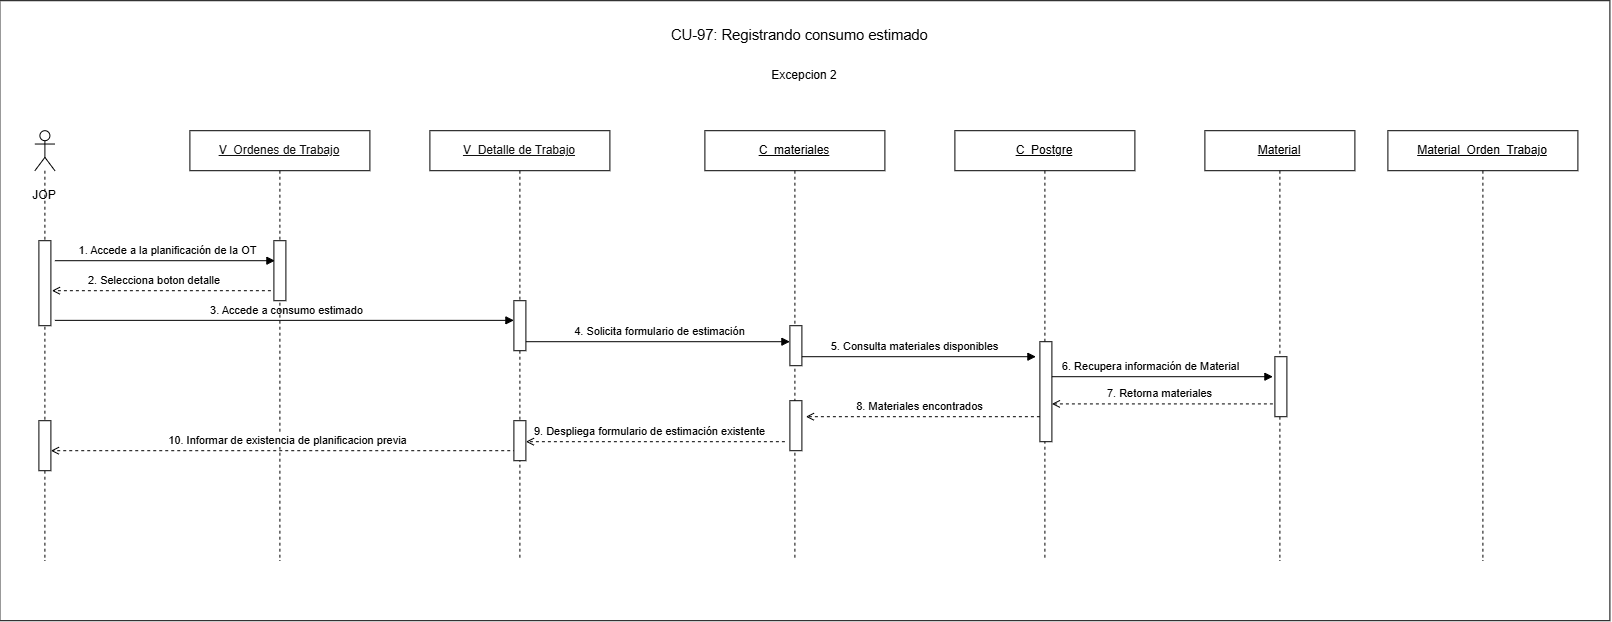

The diagram above was exported from draw.io. Its source (the exported page's mxGraphModel, read from the mxfile embedded in the PNG):
<mxGraphModel dx="-139" dy="497" grid="1" gridSize="10" guides="1" tooltips="1" connect="1" arrows="1" fold="1" page="1" pageScale="1" pageWidth="827" pageHeight="1169" math="0" shadow="0">
  <root>
    <mxCell id="0" />
    <mxCell id="1" parent="0" />
    <mxCell id="2V-9qzgcL8k215G9GqGF-1" parent="1" style="rounded=0;whiteSpace=wrap;html=1;" value="" vertex="1">
      <mxGeometry height="620" width="1610" x="850" y="240" as="geometry" />
    </mxCell>
    <mxCell id="zgOxy6L1dxpgeAM9OfWX-2" parent="1" style="shape=umlLifeline;perimeter=lifelinePerimeter;whiteSpace=wrap;html=1;container=1;dropTarget=0" value="&lt;u style=&quot;color: rgb(18, 18, 18);&quot;&gt;V_Detalle de Trabajo&lt;/u&gt;" vertex="1">
      <mxGeometry height="430" width="180" x="1280" y="370" as="geometry" />
    </mxCell>
    <mxCell id="zgOxy6L1dxpgeAM9OfWX-3" parent="1" style="shape=umlLifeline;perimeter=lifelinePerimeter;whiteSpace=wrap;html=1;container=1;dropTarget=0" value="&lt;u&gt;C_&lt;/u&gt;&lt;u&gt;materiales&lt;/u&gt;" vertex="1">
      <mxGeometry height="430" width="180" x="1555" y="370" as="geometry" />
    </mxCell>
    <mxCell id="zgOxy6L1dxpgeAM9OfWX-4" parent="1" style="shape=umlLifeline;perimeter=lifelinePerimeter;whiteSpace=wrap;html=1;container=1;dropTarget=0" value="&lt;u&gt;C_Postgre&lt;/u&gt;" vertex="1">
      <mxGeometry height="430" width="180" x="1805" y="370" as="geometry" />
    </mxCell>
    <mxCell id="zgOxy6L1dxpgeAM9OfWX-5" parent="1" style="shape=umlLifeline;perimeter=lifelinePerimeter;whiteSpace=wrap;html=1;container=1;dropTarget=0" value="&lt;u&gt;Material&lt;/u&gt;" vertex="1">
      <mxGeometry height="430" width="150" x="2055" y="370" as="geometry" />
    </mxCell>
    <mxCell id="zgOxy6L1dxpgeAM9OfWX-6" parent="1" style="shape=umlLifeline;perimeter=lifelinePerimeter;whiteSpace=wrap;html=1;container=1;dropTarget=0" value="&lt;u&gt;Material_Orden_Trabajo&lt;/u&gt;" vertex="1">
      <mxGeometry height="430" width="190" x="2238" y="370" as="geometry" />
    </mxCell>
    <mxCell id="zgOxy6L1dxpgeAM9OfWX-7" parent="1" style="fillColor=#ffffff;strokeColor=#000000" vertex="1">
      <mxGeometry height="40" width="12" x="1640" y="565" as="geometry" />
    </mxCell>
    <mxCell id="zgOxy6L1dxpgeAM9OfWX-8" parent="1" style="fillColor=#ffffff;strokeColor=#000000" vertex="1">
      <mxGeometry height="100" width="12" x="1890" y="581" as="geometry" />
    </mxCell>
    <mxCell id="zgOxy6L1dxpgeAM9OfWX-9" parent="1" style="fillColor=#ffffff;strokeColor=#000000" vertex="1">
      <mxGeometry height="60" width="12" x="2125" y="596" as="geometry" />
    </mxCell>
    <mxCell id="zgOxy6L1dxpgeAM9OfWX-10" edge="1" parent="1" style="rounded=0;html=1;endArrow=block;endFill=1" value="1. Accede a la planificación de la OT">
      <mxGeometry relative="1" x="0.0256" y="10" as="geometry">
        <mxPoint as="offset" />
        <mxPoint x="905" y="500" as="sourcePoint" />
        <mxPoint x="1125" y="500" as="targetPoint" />
      </mxGeometry>
    </mxCell>
    <mxCell id="zgOxy6L1dxpgeAM9OfWX-11" edge="1" parent="1" style="rounded=0;html=1;endArrow=block;endFill=1" value="4. Solicita formulario de estimación">
      <mxGeometry relative="1" x="0.0204" y="10" as="geometry">
        <mxPoint as="offset" />
        <mxPoint x="1372.6666666666667" y="580.9999999999995" as="sourcePoint" />
        <mxPoint x="1640" y="580.9999999999995" as="targetPoint" />
      </mxGeometry>
    </mxCell>
    <mxCell id="zgOxy6L1dxpgeAM9OfWX-12" edge="1" parent="1" style="rounded=0;html=1;endArrow=block;endFill=1" value="5. Consulta materiales disponibles">
      <mxGeometry relative="1" x="-0.04" y="10" as="geometry">
        <mxPoint as="offset" />
        <mxPoint x="1652" y="596" as="sourcePoint" />
        <mxPoint x="1886" y="596" as="targetPoint" />
      </mxGeometry>
    </mxCell>
    <mxCell id="zgOxy6L1dxpgeAM9OfWX-13" edge="1" parent="1" style="edgeStyle=orthogonalEdgeStyle;rounded=0;html=1;endArrow=block;endFill=1" value="6. Recupera información de Material">
      <mxGeometry relative="1" x="-0.1137" y="10" as="geometry">
        <mxPoint as="offset" />
        <mxPoint x="1902" y="616" as="sourcePoint" />
        <mxPoint x="2123" y="616" as="targetPoint" />
      </mxGeometry>
    </mxCell>
    <mxCell id="zgOxy6L1dxpgeAM9OfWX-14" edge="1" parent="1" style="rounded=0;html=1;endArrow=open;dashed=1" value="7. Retorna materiales">
      <mxGeometry relative="1" x="0.0222" y="-10" as="geometry">
        <mxPoint as="offset" />
        <mxPoint x="2123" y="643.21" as="sourcePoint" />
        <mxPoint x="1902" y="643.21" as="targetPoint" />
      </mxGeometry>
    </mxCell>
    <mxCell id="zgOxy6L1dxpgeAM9OfWX-15" parent="1" style="shape=umlLifeline;perimeter=lifelinePerimeter;whiteSpace=wrap;html=1;container=1;dropTarget=0;collapsible=0;recursiveResize=0;outlineConnect=0;portConstraint=eastwest;newEdgeStyle={&quot;curved&quot;:0,&quot;rounded&quot;:0};participant=umlActor;" value="" vertex="1">
      <mxGeometry height="430" width="20" x="885" y="370" as="geometry" />
    </mxCell>
    <mxCell id="zgOxy6L1dxpgeAM9OfWX-16" parent="1" style="fillColor=#ffffff;strokeColor=#000000" vertex="1">
      <mxGeometry height="85" width="12" x="889" y="480" as="geometry" />
    </mxCell>
    <mxCell id="zgOxy6L1dxpgeAM9OfWX-17" parent="1" style="text;html=1;whiteSpace=wrap;strokeColor=none;fillColor=none;align=center;verticalAlign=middle;rounded=0;" value="JOP" vertex="1">
      <mxGeometry height="30" width="60" x="865" y="420" as="geometry" />
    </mxCell>
    <mxCell id="zgOxy6L1dxpgeAM9OfWX-18" edge="1" parent="1" style="rounded=0;html=1;endArrow=open;dashed=1" value="8. Materiales encontrados">
      <mxGeometry relative="1" x="0.0222" y="-10" as="geometry">
        <mxPoint as="offset" />
        <mxPoint x="1890" y="656" as="sourcePoint" />
        <mxPoint x="1656" y="656" as="targetPoint" />
      </mxGeometry>
    </mxCell>
    <mxCell id="zgOxy6L1dxpgeAM9OfWX-19" parent="1" style="fillColor=#ffffff;strokeColor=#000000" vertex="1">
      <mxGeometry height="50" width="12" x="1640" y="640" as="geometry" />
    </mxCell>
    <mxCell id="zgOxy6L1dxpgeAM9OfWX-20" parent="1" style="fillColor=#ffffff;strokeColor=#000000" vertex="1">
      <mxGeometry height="50" width="12" x="889" y="660" as="geometry" />
    </mxCell>
    <mxCell id="zgOxy6L1dxpgeAM9OfWX-21" edge="1" parent="1" style="rounded=0;html=1;endArrow=open;dashed=1;" value="2. Selecciona boton detalle&amp;nbsp;">
      <mxGeometry relative="1" x="0.0612" y="-10" as="geometry">
        <mxPoint as="offset" />
        <mxPoint x="1120.9959999999996" y="530" as="sourcePoint" />
        <mxPoint x="902" y="530" as="targetPoint" />
      </mxGeometry>
    </mxCell>
    <mxCell id="zgOxy6L1dxpgeAM9OfWX-22" edge="1" parent="1" style="rounded=0;html=1;endArrow=block;endFill=1" value="3. Accede a consumo estimado&amp;nbsp;&amp;nbsp;">
      <mxGeometry relative="1" x="0.0256" y="10" as="geometry">
        <mxPoint as="offset" />
        <mxPoint x="905" y="559.6599999999999" as="sourcePoint" />
        <mxPoint x="1364" y="559.6599999999999" as="targetPoint" />
      </mxGeometry>
    </mxCell>
    <mxCell id="zgOxy6L1dxpgeAM9OfWX-23" parent="1" style="fillColor=#ffffff;strokeColor=#000000" vertex="1">
      <mxGeometry height="50" width="12" x="1364" y="540" as="geometry" />
    </mxCell>
    <mxCell id="zgOxy6L1dxpgeAM9OfWX-24" parent="1" style="shape=umlLifeline;perimeter=lifelinePerimeter;whiteSpace=wrap;html=1;container=1;dropTarget=0" value="&lt;u style=&quot;color: rgb(18, 18, 18);&quot;&gt;V_Ordenes de Trabajo&lt;/u&gt;" vertex="1">
      <mxGeometry height="430" width="180" x="1040" y="370" as="geometry" />
    </mxCell>
    <mxCell id="zgOxy6L1dxpgeAM9OfWX-25" parent="1" style="fillColor=#ffffff;strokeColor=#000000" vertex="1">
      <mxGeometry height="60" width="12" x="1124" y="480" as="geometry" />
    </mxCell>
    <mxCell id="zgOxy6L1dxpgeAM9OfWX-27" edge="1" parent="1" style="rounded=0;html=1;endArrow=open;dashed=1;" value="9. Despliega formulario de estimación existente">
      <mxGeometry relative="1" x="0.0423" y="-10" as="geometry">
        <mxPoint as="offset" />
        <mxPoint x="1635" y="681" as="sourcePoint" />
        <mxPoint x="1376.000344827586" y="681" as="targetPoint" />
      </mxGeometry>
    </mxCell>
    <mxCell id="zgOxy6L1dxpgeAM9OfWX-28" edge="1" parent="1" style="rounded=0;html=1;endArrow=open;dashed=1;" value="&lt;span&gt;10. Informar de existencia de planificacion previa&lt;/span&gt;">
      <mxGeometry relative="1" x="-0.0169" y="-10" as="geometry">
        <mxPoint as="offset" />
        <mxPoint x="1366.33" y="690" as="sourcePoint" />
        <mxPoint x="900.9966666666667" y="690.0000000000005" as="targetPoint" />
      </mxGeometry>
    </mxCell>
    <mxCell id="zgOxy6L1dxpgeAM9OfWX-29" parent="1" style="fillColor=#ffffff;strokeColor=#000000" vertex="1">
      <mxGeometry height="40" width="12" x="1364" y="660" as="geometry" />
    </mxCell>
    <mxCell id="zgOxy6L1dxpgeAM9OfWX-30" parent="1" style="text;html=1;whiteSpace=wrap;strokeColor=none;fillColor=none;align=center;verticalAlign=middle;rounded=0;" value="Excepcion 2" vertex="1">
      <mxGeometry height="30" width="100" x="1605" y="300" as="geometry" />
    </mxCell>
    <mxCell id="UfSQnZoDWguJaUldAjIE-1" parent="1" style="text;whiteSpace=wrap;html=1;" value="&lt;span style=&quot;font-family: Arial, sans-serif; font-size: 14.6667px; font-style: normal; font-variant-ligatures: normal; font-variant-caps: normal; font-weight: 400; letter-spacing: normal; orphans: 2; text-align: start; text-indent: 0px; text-transform: none; widows: 2; word-spacing: 0px; -webkit-text-stroke-width: 0px; white-space: pre-wrap; text-decoration-thickness: initial; text-decoration-style: initial; text-decoration-color: initial; float: none; color: light-dark(rgb(0, 0, 0), rgb(237, 237, 237)); display: inline !important;&quot;&gt;CU-97: Registrando consumo estimado&lt;/span&gt;" vertex="1">
      <mxGeometry height="40" width="300" x="1520" y="260" as="geometry" />
    </mxCell>
  </root>
</mxGraphModel>